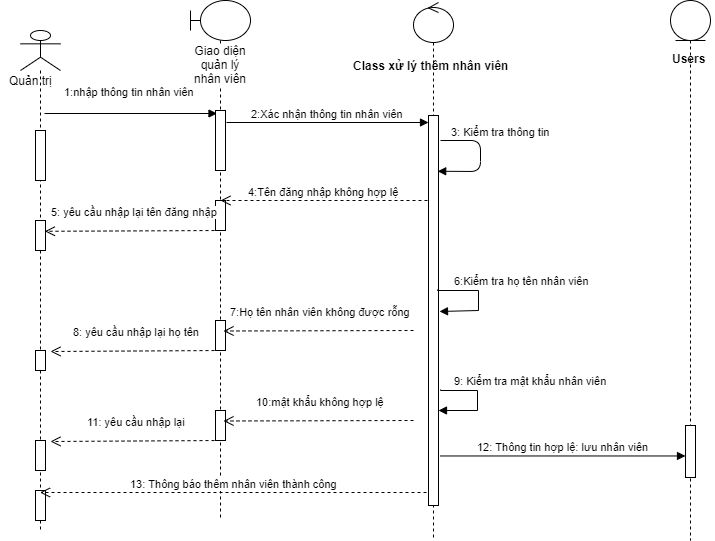

The diagram above was exported from draw.io. Its source (the exported page's mxGraphModel, read from the mxfile embedded in the PNG):
<mxGraphModel dx="1038" dy="531" grid="1" gridSize="10" guides="1" tooltips="1" connect="1" arrows="1" fold="1" page="1" pageScale="1" pageWidth="827" pageHeight="1169" math="0" shadow="0">
  <root>
    <mxCell id="0" />
    <mxCell id="1" parent="0" />
    <mxCell id="dGLvdBdhM5jmOPDacFoK-4" value="" style="shape=umlLifeline;participant=umlActor;perimeter=lifelinePerimeter;whiteSpace=wrap;html=1;container=1;collapsible=0;recursiveResize=0;verticalAlign=top;spacingTop=36;labelBackgroundColor=#ffffff;outlineConnect=0;" parent="1" vertex="1">
      <mxGeometry x="20" y="40" width="40" height="500" as="geometry" />
    </mxCell>
    <mxCell id="dGLvdBdhM5jmOPDacFoK-5" value="Quản trị" style="text;html=1;align=center;verticalAlign=middle;resizable=0;points=[];;autosize=1;" parent="dGLvdBdhM5jmOPDacFoK-4" vertex="1">
      <mxGeometry x="-20" y="40" width="60" height="20" as="geometry" />
    </mxCell>
    <mxCell id="dGLvdBdhM5jmOPDacFoK-6" value="" style="html=1;points=[];perimeter=orthogonalPerimeter;" parent="dGLvdBdhM5jmOPDacFoK-4" vertex="1">
      <mxGeometry x="15" y="100" width="10" height="50" as="geometry" />
    </mxCell>
    <mxCell id="IKa3dy3F1PjCVyayHEUj-46" value="" style="html=1;points=[];perimeter=orthogonalPerimeter;" parent="dGLvdBdhM5jmOPDacFoK-4" vertex="1">
      <mxGeometry x="15" y="320" width="10" height="20" as="geometry" />
    </mxCell>
    <mxCell id="IKa3dy3F1PjCVyayHEUj-4" value="" style="html=1;points=[];perimeter=orthogonalPerimeter;" parent="dGLvdBdhM5jmOPDacFoK-4" vertex="1">
      <mxGeometry x="15" y="190" width="10" height="30" as="geometry" />
    </mxCell>
    <mxCell id="IKa3dy3F1PjCVyayHEUj-54" value="" style="html=1;points=[];perimeter=orthogonalPerimeter;" parent="dGLvdBdhM5jmOPDacFoK-4" vertex="1">
      <mxGeometry x="15" y="460" width="10" height="30" as="geometry" />
    </mxCell>
    <mxCell id="dGLvdBdhM5jmOPDacFoK-8" value="Giao diện quản lý nhân viên" style="shape=umlLifeline;participant=umlBoundary;perimeter=lifelinePerimeter;whiteSpace=wrap;html=1;container=1;collapsible=0;recursiveResize=0;verticalAlign=top;spacingTop=36;labelBackgroundColor=#ffffff;outlineConnect=0;" parent="1" vertex="1">
      <mxGeometry x="190" y="10" width="60" height="520" as="geometry" />
    </mxCell>
    <mxCell id="dGLvdBdhM5jmOPDacFoK-9" value="" style="html=1;points=[];perimeter=orthogonalPerimeter;" parent="dGLvdBdhM5jmOPDacFoK-8" vertex="1">
      <mxGeometry x="25" y="110" width="10" height="60" as="geometry" />
    </mxCell>
    <mxCell id="IKa3dy3F1PjCVyayHEUj-39" value="" style="html=1;points=[];perimeter=orthogonalPerimeter;" parent="dGLvdBdhM5jmOPDacFoK-8" vertex="1">
      <mxGeometry x="25" y="200" width="10" height="30" as="geometry" />
    </mxCell>
    <mxCell id="IKa3dy3F1PjCVyayHEUj-44" value="" style="html=1;points=[];perimeter=orthogonalPerimeter;" parent="dGLvdBdhM5jmOPDacFoK-8" vertex="1">
      <mxGeometry x="25" y="320" width="10" height="30" as="geometry" />
    </mxCell>
    <mxCell id="dGLvdBdhM5jmOPDacFoK-10" value="1:nhập thông tin nhân viên" style="html=1;verticalAlign=bottom;endArrow=block;entryX=0.15;entryY=0.05;entryDx=0;entryDy=0;entryPerimeter=0;" parent="1" target="dGLvdBdhM5jmOPDacFoK-9" edge="1">
      <mxGeometry x="-0.0171" y="13" width="80" relative="1" as="geometry">
        <mxPoint x="44" y="123" as="sourcePoint" />
        <mxPoint x="190" y="121.01999999999998" as="targetPoint" />
        <Array as="points" />
        <mxPoint as="offset" />
      </mxGeometry>
    </mxCell>
    <mxCell id="IKa3dy3F1PjCVyayHEUj-31" value="5: yêu cầu nhập lại tên đăng nhập" style="html=1;verticalAlign=bottom;endArrow=open;dashed=1;endSize=8;entryX=0.94;entryY=0.36;entryDx=0;entryDy=0;entryPerimeter=0;" parent="1" edge="1" target="IKa3dy3F1PjCVyayHEUj-4">
      <mxGeometry x="-0.017" y="-10" relative="1" as="geometry">
        <mxPoint x="220" y="240" as="sourcePoint" />
        <mxPoint x="50" y="241" as="targetPoint" />
        <mxPoint as="offset" />
      </mxGeometry>
    </mxCell>
    <mxCell id="IKa3dy3F1PjCVyayHEUj-41" value="2:Xác nhận thông tin nhân viên" style="html=1;verticalAlign=bottom;endArrow=block;exitX=1.1;exitY=0.2;exitDx=0;exitDy=0;exitPerimeter=0;" parent="1" target="hxWgJqKo6K944Privin_-1" edge="1" source="dGLvdBdhM5jmOPDacFoK-9">
      <mxGeometry width="80" relative="1" as="geometry">
        <mxPoint x="230" y="130" as="sourcePoint" />
        <mxPoint x="300" y="130" as="targetPoint" />
      </mxGeometry>
    </mxCell>
    <mxCell id="IKa3dy3F1PjCVyayHEUj-42" value="4:Tên đăng nhập không hợp lệ" style="html=1;verticalAlign=bottom;endArrow=open;dashed=1;endSize=8;entryX=0.5;entryY=0;entryDx=0;entryDy=0;entryPerimeter=0;" parent="1" target="IKa3dy3F1PjCVyayHEUj-39" edge="1">
      <mxGeometry relative="1" as="geometry">
        <mxPoint x="427" y="210" as="sourcePoint" />
        <mxPoint x="230" y="210" as="targetPoint" />
      </mxGeometry>
    </mxCell>
    <mxCell id="IKa3dy3F1PjCVyayHEUj-45" value="7:Họ tên nhân viên không được rỗng" style="html=1;verticalAlign=bottom;endArrow=open;dashed=1;endSize=8;entryX=0.5;entryY=0;entryDx=0;entryDy=0;entryPerimeter=0;" parent="1" edge="1">
      <mxGeometry x="-0.0213" y="-10" relative="1" as="geometry">
        <mxPoint x="413" y="340" as="sourcePoint" />
        <mxPoint x="223" y="340.5" as="targetPoint" />
        <mxPoint as="offset" />
      </mxGeometry>
    </mxCell>
    <mxCell id="IKa3dy3F1PjCVyayHEUj-48" value="8: yêu cầu nhập lại họ tên" style="html=1;verticalAlign=bottom;endArrow=open;dashed=1;endSize=8;" parent="1" edge="1">
      <mxGeometry x="-0.017" y="-10" relative="1" as="geometry">
        <mxPoint x="220" y="360" as="sourcePoint" />
        <mxPoint x="50" y="361" as="targetPoint" />
        <mxPoint as="offset" />
      </mxGeometry>
    </mxCell>
    <mxCell id="IKa3dy3F1PjCVyayHEUj-50" value="" style="html=1;points=[];perimeter=orthogonalPerimeter;" parent="1" vertex="1">
      <mxGeometry x="35" y="450" width="10" height="30" as="geometry" />
    </mxCell>
    <mxCell id="IKa3dy3F1PjCVyayHEUj-51" value="" style="html=1;points=[];perimeter=orthogonalPerimeter;" parent="1" vertex="1">
      <mxGeometry x="215" y="420" width="10" height="30" as="geometry" />
    </mxCell>
    <mxCell id="IKa3dy3F1PjCVyayHEUj-52" value="10:mật khẩu không hợp lệ" style="html=1;verticalAlign=bottom;endArrow=open;dashed=1;endSize=8;entryX=0.5;entryY=0;entryDx=0;entryDy=0;entryPerimeter=0;" parent="1" edge="1">
      <mxGeometry x="-0.0213" y="-10" relative="1" as="geometry">
        <mxPoint x="413" y="430" as="sourcePoint" />
        <mxPoint x="223" y="430.5" as="targetPoint" />
        <mxPoint as="offset" />
      </mxGeometry>
    </mxCell>
    <mxCell id="IKa3dy3F1PjCVyayHEUj-53" value="11: yêu cầu nhập lại" style="html=1;verticalAlign=bottom;endArrow=open;dashed=1;endSize=8;" parent="1" edge="1">
      <mxGeometry x="-0.017" y="-10" relative="1" as="geometry">
        <mxPoint x="220" y="450" as="sourcePoint" />
        <mxPoint x="50" y="451" as="targetPoint" />
        <mxPoint as="offset" />
      </mxGeometry>
    </mxCell>
    <mxCell id="IKa3dy3F1PjCVyayHEUj-55" value="13: Thông báo thêm nhân viên thành công" style="html=1;verticalAlign=bottom;endArrow=open;dashed=1;endSize=8;" parent="1" target="dGLvdBdhM5jmOPDacFoK-4" edge="1">
      <mxGeometry relative="1" as="geometry">
        <mxPoint x="426" y="502" as="sourcePoint" />
        <mxPoint x="333" y="500" as="targetPoint" />
      </mxGeometry>
    </mxCell>
    <mxCell id="IKa3dy3F1PjCVyayHEUj-56" value="12: Thông tin hợp lệ: lưu nhân viên" style="html=1;verticalAlign=bottom;endArrow=block;exitX=1.16;exitY=0.873;exitDx=0;exitDy=0;exitPerimeter=0;" parent="1" target="IKa3dy3F1PjCVyayHEUj-16" edge="1" source="hxWgJqKo6K944Privin_-1">
      <mxGeometry width="80" relative="1" as="geometry">
        <mxPoint x="420" y="464.5" as="sourcePoint" />
        <mxPoint x="500" y="464.5" as="targetPoint" />
      </mxGeometry>
    </mxCell>
    <mxCell id="OZnGDihisY4lgZbCHL8V-1" value="" style="shape=umlLifeline;participant=umlControl;perimeter=lifelinePerimeter;whiteSpace=wrap;html=1;container=1;collapsible=0;recursiveResize=0;verticalAlign=top;spacingTop=36;labelBackgroundColor=#ffffff;outlineConnect=0;" vertex="1" parent="1">
      <mxGeometry x="413" y="12" width="40" height="538" as="geometry" />
    </mxCell>
    <mxCell id="hxWgJqKo6K944Privin_-1" value="" style="html=1;points=[];perimeter=orthogonalPerimeter;" parent="OZnGDihisY4lgZbCHL8V-1" vertex="1">
      <mxGeometry x="15" y="113" width="10" height="390" as="geometry" />
    </mxCell>
    <mxCell id="IKa3dy3F1PjCVyayHEUj-43" value="6:Kiểm tra họ tên nhân viên" style="edgeStyle=orthogonalEdgeStyle;html=1;align=left;spacingLeft=2;endArrow=block;rounded=0;exitX=0.92;exitY=0.447;exitDx=0;exitDy=0;exitPerimeter=0;entryX=1.08;entryY=0.502;entryDx=0;entryDy=0;entryPerimeter=0;" parent="OZnGDihisY4lgZbCHL8V-1" edge="1" target="hxWgJqKo6K944Privin_-1" source="hxWgJqKo6K944Privin_-1">
      <mxGeometry x="-0.7228" y="10" relative="1" as="geometry">
        <mxPoint x="9.5" y="288" as="sourcePoint" />
        <Array as="points">
          <mxPoint x="24" y="288" />
          <mxPoint x="65" y="288" />
          <mxPoint x="65" y="308" />
        </Array>
        <mxPoint as="offset" />
        <mxPoint x="9.5" y="308" as="targetPoint" />
      </mxGeometry>
    </mxCell>
    <mxCell id="IKa3dy3F1PjCVyayHEUj-49" value="9: Kiểm tra mật khẩu nhân viên" style="edgeStyle=orthogonalEdgeStyle;html=1;align=left;spacingLeft=2;endArrow=block;rounded=0;exitX=1.16;exitY=0.703;exitDx=0;exitDy=0;exitPerimeter=0;entryX=1;entryY=0.756;entryDx=0;entryDy=0;entryPerimeter=0;" parent="OZnGDihisY4lgZbCHL8V-1" edge="1" target="hxWgJqKo6K944Privin_-1" source="hxWgJqKo6K944Privin_-1">
      <mxGeometry x="-0.7732" y="10" relative="1" as="geometry">
        <mxPoint x="9.5" y="388" as="sourcePoint" />
        <Array as="points">
          <mxPoint x="27" y="388" />
          <mxPoint x="64" y="388" />
          <mxPoint x="64" y="408" />
        </Array>
        <mxPoint as="offset" />
        <mxPoint x="9.5" y="408" as="targetPoint" />
      </mxGeometry>
    </mxCell>
    <mxCell id="OZnGDihisY4lgZbCHL8V-2" value="3: Kiểm tra thông tin" style="html=1;verticalAlign=bottom;endArrow=block;entryX=0.92;entryY=0.143;entryDx=0;entryDy=0;entryPerimeter=0;" edge="1" parent="1" target="hxWgJqKo6K944Privin_-1">
      <mxGeometry x="-0.297" y="20" width="80" relative="1" as="geometry">
        <mxPoint x="440" y="150" as="sourcePoint" />
        <mxPoint x="480" y="220" as="targetPoint" />
        <Array as="points">
          <mxPoint x="480" y="150" />
          <mxPoint x="480" y="181" />
        </Array>
        <mxPoint as="offset" />
      </mxGeometry>
    </mxCell>
    <mxCell id="OZnGDihisY4lgZbCHL8V-3" value="&lt;b&gt;Class xử lý thêm nhân viên&lt;/b&gt;" style="text;html=1;align=center;verticalAlign=middle;resizable=0;points=[];;autosize=1;" vertex="1" parent="1">
      <mxGeometry x="345" y="65" width="170" height="20" as="geometry" />
    </mxCell>
    <mxCell id="OZnGDihisY4lgZbCHL8V-4" value="" style="shape=umlLifeline;participant=umlEntity;perimeter=lifelinePerimeter;whiteSpace=wrap;html=1;container=1;collapsible=0;recursiveResize=0;verticalAlign=top;spacingTop=36;labelBackgroundColor=#ffffff;outlineConnect=0;" vertex="1" parent="1">
      <mxGeometry x="670" y="10" width="40" height="540" as="geometry" />
    </mxCell>
    <mxCell id="IKa3dy3F1PjCVyayHEUj-16" value="" style="html=1;points=[];perimeter=orthogonalPerimeter;" parent="OZnGDihisY4lgZbCHL8V-4" vertex="1">
      <mxGeometry x="15" y="425" width="10" height="52" as="geometry" />
    </mxCell>
    <mxCell id="OZnGDihisY4lgZbCHL8V-5" value="&lt;b&gt;Users&lt;/b&gt;" style="text;html=1;align=center;verticalAlign=middle;resizable=0;points=[];;autosize=1;" vertex="1" parent="1">
      <mxGeometry x="664" y="58" width="50" height="20" as="geometry" />
    </mxCell>
  </root>
</mxGraphModel>